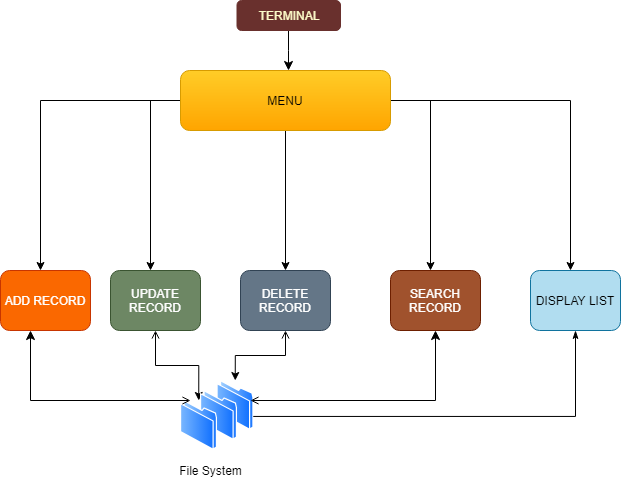

The diagram above was exported from draw.io. Its source (the exported page's mxGraphModel, read from the mxfile embedded in the PNG):
<mxGraphModel dx="1038" dy="548" grid="1" gridSize="10" guides="1" tooltips="1" connect="1" arrows="1" fold="1" page="1" pageScale="1" pageWidth="827" pageHeight="1169" background="#FFFFFF" math="0" shadow="0">
  <root>
    <mxCell id="0" />
    <mxCell id="1" parent="0" />
    <mxCell id="FO3a58ZKLvRITLggU_T2-12" style="edgeStyle=orthogonalEdgeStyle;rounded=0;orthogonalLoop=1;jettySize=auto;html=1;" parent="1" source="FO3a58ZKLvRITLggU_T2-3" edge="1">
      <mxGeometry relative="1" as="geometry">
        <mxPoint x="90" y="270" as="targetPoint" />
      </mxGeometry>
    </mxCell>
    <mxCell id="FO3a58ZKLvRITLggU_T2-13" style="edgeStyle=orthogonalEdgeStyle;rounded=0;orthogonalLoop=1;jettySize=auto;html=1;" parent="1" source="FO3a58ZKLvRITLggU_T2-3" edge="1">
      <mxGeometry relative="1" as="geometry">
        <mxPoint x="620" y="270" as="targetPoint" />
        <Array as="points">
          <mxPoint x="620" y="100" />
        </Array>
      </mxGeometry>
    </mxCell>
    <mxCell id="FO3a58ZKLvRITLggU_T2-15" style="edgeStyle=orthogonalEdgeStyle;rounded=0;orthogonalLoop=1;jettySize=auto;html=1;" parent="1" source="FO3a58ZKLvRITLggU_T2-3" edge="1">
      <mxGeometry relative="1" as="geometry">
        <mxPoint x="200" y="270" as="targetPoint" />
        <Array as="points">
          <mxPoint x="200" y="100" />
          <mxPoint x="200" y="270" />
        </Array>
      </mxGeometry>
    </mxCell>
    <mxCell id="FO3a58ZKLvRITLggU_T2-16" style="edgeStyle=orthogonalEdgeStyle;rounded=0;orthogonalLoop=1;jettySize=auto;html=1;" parent="1" source="FO3a58ZKLvRITLggU_T2-3" edge="1">
      <mxGeometry relative="1" as="geometry">
        <mxPoint x="480" y="270" as="targetPoint" />
        <Array as="points">
          <mxPoint x="480" y="100" />
        </Array>
      </mxGeometry>
    </mxCell>
    <mxCell id="FO3a58ZKLvRITLggU_T2-17" style="edgeStyle=orthogonalEdgeStyle;rounded=0;orthogonalLoop=1;jettySize=auto;html=1;" parent="1" source="FO3a58ZKLvRITLggU_T2-3" edge="1">
      <mxGeometry relative="1" as="geometry">
        <mxPoint x="335" y="270" as="targetPoint" />
      </mxGeometry>
    </mxCell>
    <object label="MENU" id="FO3a58ZKLvRITLggU_T2-3">
      <mxCell style="rounded=1;whiteSpace=wrap;html=1;fillColor=#ffcd28;gradientColor=#ffa500;strokeColor=#d79b00;" parent="1" vertex="1">
        <mxGeometry x="230" y="70" width="210" height="60" as="geometry" />
      </mxCell>
    </object>
    <mxCell id="FO3a58ZKLvRITLggU_T2-18" value="ADD RECORD" style="rounded=1;whiteSpace=wrap;html=1;fillColor=#fa6800;strokeColor=#C73500;fontColor=#ffffff;" parent="1" vertex="1">
      <mxGeometry x="50" y="270" width="90" height="60" as="geometry" />
    </mxCell>
    <mxCell id="PKmdji7Il_cQKst_VFfW-11" value="" style="edgeStyle=orthogonalEdgeStyle;rounded=0;orthogonalLoop=1;jettySize=auto;html=1;startArrow=open;startFill=0;" edge="1" parent="1" source="FO3a58ZKLvRITLggU_T2-19" target="PKmdji7Il_cQKst_VFfW-2">
      <mxGeometry relative="1" as="geometry" />
    </mxCell>
    <mxCell id="FO3a58ZKLvRITLggU_T2-19" value="UPDATE RECORD" style="rounded=1;whiteSpace=wrap;html=1;fillColor=#6d8764;strokeColor=#3A5431;fontColor=#ffffff;" parent="1" vertex="1">
      <mxGeometry x="160" y="270" width="90" height="60" as="geometry" />
    </mxCell>
    <mxCell id="PKmdji7Il_cQKst_VFfW-9" value="" style="edgeStyle=orthogonalEdgeStyle;rounded=0;orthogonalLoop=1;jettySize=auto;html=1;startArrow=open;startFill=0;" edge="1" parent="1" source="FO3a58ZKLvRITLggU_T2-20" target="PKmdji7Il_cQKst_VFfW-3">
      <mxGeometry relative="1" as="geometry" />
    </mxCell>
    <mxCell id="FO3a58ZKLvRITLggU_T2-20" value="DELETE RECORD" style="rounded=1;whiteSpace=wrap;html=1;fillColor=#647687;strokeColor=#314354;fontColor=#ffffff;" parent="1" vertex="1">
      <mxGeometry x="290" y="270" width="90" height="60" as="geometry" />
    </mxCell>
    <mxCell id="PKmdji7Il_cQKst_VFfW-17" value="" style="edgeStyle=elbowEdgeStyle;rounded=0;jumpSize=13;orthogonalLoop=1;jettySize=auto;html=1;startArrow=classicThin;startFill=1;endSize=7;endArrow=none;endFill=0;exitX=0.5;exitY=1;exitDx=0;exitDy=0;entryX=1;entryY=0.75;entryDx=0;entryDy=0;" edge="1" parent="1" source="FO3a58ZKLvRITLggU_T2-21" target="PKmdji7Il_cQKst_VFfW-3">
      <mxGeometry relative="1" as="geometry">
        <mxPoint x="625" y="340" as="sourcePoint" />
        <mxPoint x="625" y="410" as="targetPoint" />
        <Array as="points">
          <mxPoint x="625" y="380" />
          <mxPoint x="760" y="460" />
        </Array>
      </mxGeometry>
    </mxCell>
    <mxCell id="FO3a58ZKLvRITLggU_T2-21" value="DISPLAY LIST" style="rounded=1;whiteSpace=wrap;html=1;fillColor=#b1ddf0;strokeColor=#10739e;" parent="1" vertex="1">
      <mxGeometry x="580" y="270" width="90" height="60" as="geometry" />
    </mxCell>
    <mxCell id="FO3a58ZKLvRITLggU_T2-22" value="SEARCH RECORD" style="rounded=1;whiteSpace=wrap;html=1;fillColor=#a0522d;strokeColor=#6D1F00;fontColor=#ffffff;" parent="1" vertex="1">
      <mxGeometry x="440" y="270" width="90" height="60" as="geometry" />
    </mxCell>
    <mxCell id="PKmdji7Il_cQKst_VFfW-3" value="" style="aspect=fixed;perimeter=ellipsePerimeter;html=1;align=center;shadow=0;dashed=0;spacingTop=3;image;image=img/lib/active_directory/folder.svg;" vertex="1" parent="1">
      <mxGeometry x="266.5" y="380" width="36.5" height="50" as="geometry" />
    </mxCell>
    <mxCell id="PKmdji7Il_cQKst_VFfW-1" value="" style="aspect=fixed;perimeter=ellipsePerimeter;html=1;align=center;shadow=0;dashed=0;spacingTop=3;image;image=img/lib/active_directory/folder.svg;" vertex="1" parent="1">
      <mxGeometry x="250" y="390" width="36.5" height="50" as="geometry" />
    </mxCell>
    <mxCell id="PKmdji7Il_cQKst_VFfW-2" value="" style="aspect=fixed;perimeter=ellipsePerimeter;html=1;align=center;shadow=0;dashed=0;spacingTop=3;image;image=img/lib/active_directory/folder.svg;" vertex="1" parent="1">
      <mxGeometry x="230" y="400" width="36.5" height="50" as="geometry" />
    </mxCell>
    <mxCell id="PKmdji7Il_cQKst_VFfW-4" value="File System" style="text;html=1;resizable=0;autosize=1;align=center;verticalAlign=middle;points=[];fillColor=none;strokeColor=none;rounded=0;" vertex="1" parent="1">
      <mxGeometry x="220" y="460" width="80" height="20" as="geometry" />
    </mxCell>
    <mxCell id="PKmdji7Il_cQKst_VFfW-14" value="" style="edgeStyle=orthogonalEdgeStyle;rounded=0;orthogonalLoop=1;jettySize=auto;html=1;startArrow=open;startFill=0;endSize=7;jumpSize=13;" edge="1" parent="1">
      <mxGeometry relative="1" as="geometry">
        <mxPoint x="240" y="400" as="sourcePoint" />
        <mxPoint x="80" y="330" as="targetPoint" />
        <Array as="points">
          <mxPoint x="80" y="400" />
        </Array>
      </mxGeometry>
    </mxCell>
    <mxCell id="PKmdji7Il_cQKst_VFfW-15" value="" style="edgeStyle=orthogonalEdgeStyle;rounded=0;orthogonalLoop=1;jettySize=auto;html=1;startArrow=open;startFill=0;endSize=7;jumpSize=13;elbow=vertical;entryX=0.5;entryY=1;entryDx=0;entryDy=0;" edge="1" parent="1" target="FO3a58ZKLvRITLggU_T2-22">
      <mxGeometry relative="1" as="geometry">
        <mxPoint x="300" y="400" as="sourcePoint" />
        <mxPoint x="460" y="470" as="targetPoint" />
      </mxGeometry>
    </mxCell>
    <mxCell id="PKmdji7Il_cQKst_VFfW-19" value="" style="edgeStyle=elbowEdgeStyle;rounded=0;jumpSize=13;orthogonalLoop=1;jettySize=auto;html=1;startArrow=none;startFill=0;endArrow=classic;endFill=1;endSize=7;" edge="1" parent="1" source="PKmdji7Il_cQKst_VFfW-18" target="FO3a58ZKLvRITLggU_T2-3">
      <mxGeometry relative="1" as="geometry" />
    </mxCell>
    <mxCell id="PKmdji7Il_cQKst_VFfW-18" value="&lt;font color=&quot;#ffffcc&quot;&gt;TERMINAL&lt;/font&gt;" style="rounded=1;whiteSpace=wrap;html=1;strokeColor=#69302D;fillColor=#69302D;" vertex="1" parent="1">
      <mxGeometry x="286.5" width="103.5" height="30" as="geometry" />
    </mxCell>
  </root>
</mxGraphModel>